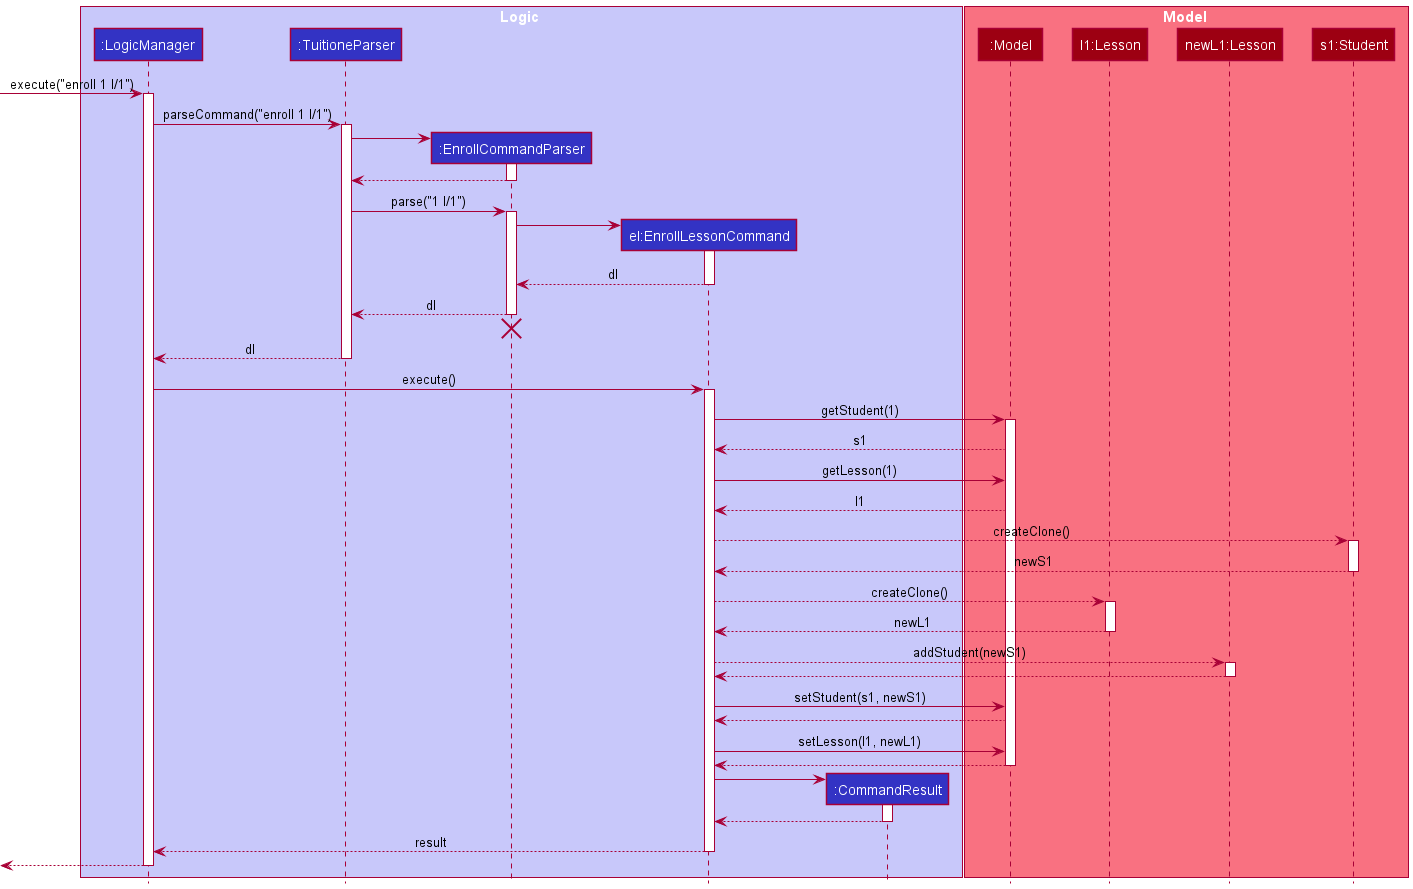

The diagram above was rendered by PlantUML. Its source (embedded in the PNG):
@startuml
!include style.puml

box Logic LOGIC_COLOR_T1
participant ":LogicManager" as LogicManager LOGIC_COLOR
participant ":TuitioneParser" as TuitioneParser LOGIC_COLOR
participant ":EnrollCommandParser" as EnrollCommandParser LOGIC_COLOR
participant "el:EnrollLessonCommand" as EnrollLessonCommand LOGIC_COLOR
participant ":CommandResult" as CommandResult LOGIC_COLOR
end box

box Model MODEL_COLOR_T1
participant ":Model" as Model MODEL_COLOR
participant "l1:Lesson" as LessonL1 MODEL_COLOR
participant "newL1:Lesson" as NewLesson MODEL_COLOR
participant "s1:Student" as StudentS1 MODEL_COLOR


end box

[-> LogicManager : execute("enroll 1 l/1")
activate LogicManager

LogicManager -> TuitioneParser : parseCommand("enroll 1 l/1")
activate TuitioneParser

create EnrollCommandParser
TuitioneParser -> EnrollCommandParser

activate EnrollCommandParser
EnrollCommandParser --> TuitioneParser
deactivate EnrollCommandParser

TuitioneParser -> EnrollCommandParser : parse("1 l/1")
activate EnrollCommandParser

create EnrollLessonCommand
EnrollCommandParser -> EnrollLessonCommand :
activate EnrollLessonCommand

EnrollLessonCommand --> EnrollCommandParser : dl
deactivate EnrollLessonCommand

EnrollCommandParser --> TuitioneParser : dl
deactivate EnrollCommandParser
'Hidden arrow to position the destroy marker below the end of the activation bar.
EnrollCommandParser -[hidden]-> TuitioneParser
destroy EnrollCommandParser

TuitioneParser --> LogicManager  : dl
deactivate TuitioneParser

LogicManager -> EnrollLessonCommand : execute()
activate EnrollLessonCommand

EnrollLessonCommand -> Model : getStudent(1)
activate Model

Model --> EnrollLessonCommand : s1

EnrollLessonCommand -> Model : getLesson(1)
Model --> EnrollLessonCommand : l1


EnrollLessonCommand --> StudentS1 : createClone()
activate "StudentS1"
StudentS1 --> EnrollLessonCommand : newS1
deactivate "StudentS1"

EnrollLessonCommand --> LessonL1 : createClone()
activate "LessonL1"
LessonL1 --> EnrollLessonCommand : newL1
deactivate "LessonL1"

EnrollLessonCommand --> NewLesson :addStudent(newS1)
activate "NewLesson"
NewLesson --> EnrollLessonCommand
deactivate "NewLesson"

EnrollLessonCommand -> Model : setStudent(s1, newS1)
Model --> EnrollLessonCommand

EnrollLessonCommand -> Model : setLesson(l1, newL1)
Model --> EnrollLessonCommand
deactivate Model

create CommandResult
EnrollLessonCommand -> CommandResult
activate CommandResult

CommandResult --> EnrollLessonCommand
deactivate CommandResult

EnrollLessonCommand --> LogicManager : result
deactivate EnrollLessonCommand

[<--LogicManager
deactivate LogicManager
@enduml